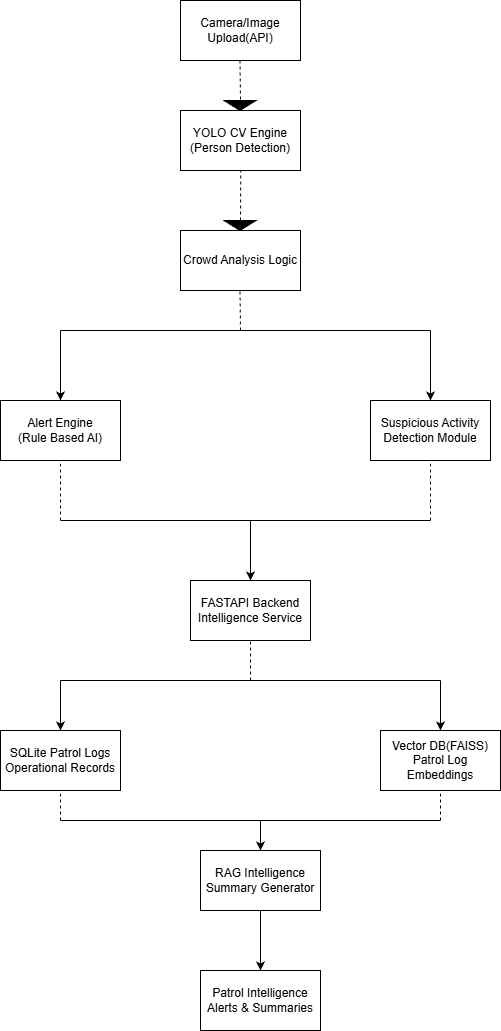

The diagram above was exported from draw.io. Its source (the exported page's mxGraphModel, read from the mxfile embedded in the PNG):
<mxGraphModel dx="1042" dy="567" grid="1" gridSize="10" guides="1" tooltips="1" connect="1" arrows="1" fold="1" page="1" pageScale="1" pageWidth="827" pageHeight="1169" math="0" shadow="0">
  <root>
    <mxCell id="0" />
    <mxCell id="1" parent="0" />
    <mxCell id="uyuuKTLexVksIgPsveNL-2" parent="1" style="rounded=0;whiteSpace=wrap;html=1;" value="Camera/Image Upload(API)" vertex="1">
      <mxGeometry height="60" width="120" x="320" y="10" as="geometry" />
    </mxCell>
    <mxCell id="uyuuKTLexVksIgPsveNL-10" edge="1" parent="1" style="endArrow=none;dashed=1;html=1;rounded=0;" value="">
      <mxGeometry height="50" relative="1" width="50" as="geometry">
        <mxPoint x="379.5" y="70" as="sourcePoint" />
        <mxPoint x="380" y="110" as="targetPoint" />
      </mxGeometry>
    </mxCell>
    <mxCell id="uyuuKTLexVksIgPsveNL-11" edge="1" parent="1" style="shape=mxgraph.arrows2.wedgeArrow;html=1;bendable=0;startWidth=16;fillColor=strokeColor;defaultFillColor=invert;defaultGradientColor=invert;rounded=0;" value="">
      <mxGeometry height="100" relative="1" width="100" as="geometry">
        <mxPoint x="379.5" y="110" as="sourcePoint" />
        <mxPoint x="379.5" y="120" as="targetPoint" />
      </mxGeometry>
    </mxCell>
    <mxCell id="uyuuKTLexVksIgPsveNL-12" parent="1" style="rounded=0;whiteSpace=wrap;html=1;" value="YOLO CV Engine&lt;div&gt;(Person Detection)&lt;/div&gt;" vertex="1">
      <mxGeometry height="60" width="120" x="320" y="120" as="geometry" />
    </mxCell>
    <mxCell id="uyuuKTLexVksIgPsveNL-13" edge="1" parent="1" style="endArrow=none;dashed=1;html=1;rounded=0;entryX=0.673;entryY=1.04;entryDx=0;entryDy=0;entryPerimeter=0;" value="">
      <mxGeometry height="50" relative="1" width="50" as="geometry">
        <mxPoint x="380" y="230" as="sourcePoint" />
        <mxPoint x="380.26" y="180" as="targetPoint" />
      </mxGeometry>
    </mxCell>
    <mxCell id="uyuuKTLexVksIgPsveNL-14" edge="1" parent="1" style="shape=mxgraph.arrows2.wedgeArrow;html=1;bendable=0;startWidth=16;fillColor=strokeColor;defaultFillColor=invert;defaultGradientColor=invert;rounded=0;" value="">
      <mxGeometry height="100" relative="1" width="100" as="geometry">
        <mxPoint x="379.5" y="230" as="sourcePoint" />
        <mxPoint x="379.5" y="240" as="targetPoint" />
      </mxGeometry>
    </mxCell>
    <mxCell id="uyuuKTLexVksIgPsveNL-15" parent="1" style="rounded=0;whiteSpace=wrap;html=1;" value="Crowd Analysis Logic" vertex="1">
      <mxGeometry height="60" width="120" x="320" y="240" as="geometry" />
    </mxCell>
    <mxCell id="uyuuKTLexVksIgPsveNL-16" edge="1" parent="1" style="endArrow=none;dashed=1;html=1;rounded=0;" value="">
      <mxGeometry height="50" relative="1" width="50" as="geometry">
        <mxPoint x="380" y="340" as="sourcePoint" />
        <mxPoint x="379.5" y="300" as="targetPoint" />
      </mxGeometry>
    </mxCell>
    <mxCell id="uyuuKTLexVksIgPsveNL-17" edge="1" parent="1" style="endArrow=none;html=1;rounded=0;" value="">
      <mxGeometry height="50" relative="1" width="50" as="geometry">
        <mxPoint x="200" y="340" as="sourcePoint" />
        <mxPoint x="570" y="340" as="targetPoint" />
      </mxGeometry>
    </mxCell>
    <mxCell id="uyuuKTLexVksIgPsveNL-19" edge="1" parent="1" style="endArrow=classic;html=1;rounded=0;" value="">
      <mxGeometry height="50" relative="1" width="50" as="geometry">
        <Array as="points">
          <mxPoint x="570" y="380" />
        </Array>
        <mxPoint x="570" y="340" as="sourcePoint" />
        <mxPoint x="570" y="410" as="targetPoint" />
      </mxGeometry>
    </mxCell>
    <mxCell id="uyuuKTLexVksIgPsveNL-20" edge="1" parent="1" style="endArrow=classic;html=1;rounded=0;" value="">
      <mxGeometry height="50" relative="1" width="50" as="geometry">
        <Array as="points">
          <mxPoint x="200" y="380" />
        </Array>
        <mxPoint x="200" y="340" as="sourcePoint" />
        <mxPoint x="200" y="410" as="targetPoint" />
      </mxGeometry>
    </mxCell>
    <mxCell id="uyuuKTLexVksIgPsveNL-21" parent="1" style="rounded=0;whiteSpace=wrap;html=1;" value="Alert Engine&lt;div&gt;(Rule Based AI)&lt;/div&gt;" vertex="1">
      <mxGeometry height="60" width="120" x="140" y="410" as="geometry" />
    </mxCell>
    <mxCell id="uyuuKTLexVksIgPsveNL-22" parent="1" style="rounded=0;whiteSpace=wrap;html=1;" value="Suspicious Activity&lt;div&gt;Detection Module&lt;/div&gt;" vertex="1">
      <mxGeometry height="60" width="120" x="510" y="410" as="geometry" />
    </mxCell>
    <mxCell id="uyuuKTLexVksIgPsveNL-23" edge="1" parent="1" style="endArrow=none;dashed=1;html=1;rounded=0;entryX=0.5;entryY=1;entryDx=0;entryDy=0;" target="uyuuKTLexVksIgPsveNL-21" value="">
      <mxGeometry height="50" relative="1" width="50" as="geometry">
        <mxPoint x="200" y="530" as="sourcePoint" />
        <mxPoint x="225" y="490" as="targetPoint" />
      </mxGeometry>
    </mxCell>
    <mxCell id="uyuuKTLexVksIgPsveNL-24" edge="1" parent="1" style="endArrow=none;dashed=1;html=1;rounded=0;" value="">
      <mxGeometry height="50" relative="1" width="50" as="geometry">
        <mxPoint x="570" y="530" as="sourcePoint" />
        <mxPoint x="570" y="470" as="targetPoint" />
      </mxGeometry>
    </mxCell>
    <mxCell id="uyuuKTLexVksIgPsveNL-25" edge="1" parent="1" style="endArrow=none;html=1;rounded=0;" value="">
      <mxGeometry height="50" relative="1" width="50" as="geometry">
        <mxPoint x="200" y="530" as="sourcePoint" />
        <mxPoint x="570" y="530" as="targetPoint" />
      </mxGeometry>
    </mxCell>
    <mxCell id="uyuuKTLexVksIgPsveNL-27" edge="1" parent="1" style="endArrow=classic;html=1;rounded=0;" value="">
      <mxGeometry height="50" relative="1" width="50" as="geometry">
        <mxPoint x="390" y="530" as="sourcePoint" />
        <mxPoint x="390" y="590" as="targetPoint" />
      </mxGeometry>
    </mxCell>
    <mxCell id="uyuuKTLexVksIgPsveNL-28" parent="1" style="rounded=0;whiteSpace=wrap;html=1;" value="FASTAPI Backend&lt;div&gt;Intelligence Service&lt;/div&gt;" vertex="1">
      <mxGeometry height="60" width="120" x="330" y="590" as="geometry" />
    </mxCell>
    <mxCell id="uyuuKTLexVksIgPsveNL-29" edge="1" parent="1" style="endArrow=none;dashed=1;html=1;rounded=0;" value="">
      <mxGeometry height="50" relative="1" width="50" as="geometry">
        <mxPoint x="390" y="690" as="sourcePoint" />
        <mxPoint x="390" y="650" as="targetPoint" />
      </mxGeometry>
    </mxCell>
    <mxCell id="uyuuKTLexVksIgPsveNL-30" edge="1" parent="1" style="endArrow=none;html=1;rounded=0;" value="">
      <mxGeometry height="50" relative="1" width="50" as="geometry">
        <mxPoint x="200" y="690" as="sourcePoint" />
        <mxPoint x="580" y="690" as="targetPoint" />
      </mxGeometry>
    </mxCell>
    <mxCell id="uyuuKTLexVksIgPsveNL-31" edge="1" parent="1" style="endArrow=classic;html=1;rounded=0;" value="">
      <mxGeometry height="50" relative="1" width="50" as="geometry">
        <mxPoint x="580" y="690" as="sourcePoint" />
        <mxPoint x="580" y="740" as="targetPoint" />
      </mxGeometry>
    </mxCell>
    <mxCell id="uyuuKTLexVksIgPsveNL-32" edge="1" parent="1" style="endArrow=classic;html=1;rounded=0;" value="">
      <mxGeometry height="50" relative="1" width="50" as="geometry">
        <mxPoint x="200" y="690" as="sourcePoint" />
        <mxPoint x="200" y="740" as="targetPoint" />
      </mxGeometry>
    </mxCell>
    <mxCell id="uyuuKTLexVksIgPsveNL-33" parent="1" style="rounded=0;whiteSpace=wrap;html=1;" value="SQLite Patrol Logs&lt;div&gt;Operational Records&lt;/div&gt;" vertex="1">
      <mxGeometry height="60" width="120" x="140" y="740" as="geometry" />
    </mxCell>
    <mxCell id="uyuuKTLexVksIgPsveNL-34" parent="1" style="rounded=0;whiteSpace=wrap;html=1;" value="Vector DB(FAISS)&lt;div&gt;Patrol Log Embeddings&lt;/div&gt;" vertex="1">
      <mxGeometry height="60" width="120" x="520" y="740" as="geometry" />
    </mxCell>
    <mxCell id="uyuuKTLexVksIgPsveNL-35" edge="1" parent="1" style="endArrow=none;dashed=1;html=1;rounded=0;" value="">
      <mxGeometry height="50" relative="1" width="50" as="geometry">
        <mxPoint x="200" y="830" as="sourcePoint" />
        <mxPoint x="200" y="800" as="targetPoint" />
      </mxGeometry>
    </mxCell>
    <mxCell id="uyuuKTLexVksIgPsveNL-36" edge="1" parent="1" style="endArrow=none;dashed=1;html=1;rounded=0;" value="">
      <mxGeometry height="50" relative="1" width="50" as="geometry">
        <mxPoint x="580" y="830" as="sourcePoint" />
        <mxPoint x="580" y="800" as="targetPoint" />
      </mxGeometry>
    </mxCell>
    <mxCell id="uyuuKTLexVksIgPsveNL-37" edge="1" parent="1" style="endArrow=none;html=1;rounded=0;" value="">
      <mxGeometry height="50" relative="1" width="50" as="geometry">
        <mxPoint x="200" y="830" as="sourcePoint" />
        <mxPoint x="580" y="830" as="targetPoint" />
      </mxGeometry>
    </mxCell>
    <mxCell id="uyuuKTLexVksIgPsveNL-38" edge="1" parent="1" style="endArrow=classic;html=1;rounded=0;" target="uyuuKTLexVksIgPsveNL-39" value="">
      <mxGeometry height="50" relative="1" width="50" as="geometry">
        <mxPoint x="400" y="830" as="sourcePoint" />
        <mxPoint x="400" y="870" as="targetPoint" />
      </mxGeometry>
    </mxCell>
    <mxCell id="uyuuKTLexVksIgPsveNL-39" parent="1" style="rounded=0;whiteSpace=wrap;html=1;" value="RAG Intelligence&lt;div&gt;Summary Generator&lt;/div&gt;" vertex="1">
      <mxGeometry height="60" width="120" x="340" y="860" as="geometry" />
    </mxCell>
    <mxCell id="uyuuKTLexVksIgPsveNL-40" edge="1" parent="1" source="uyuuKTLexVksIgPsveNL-39" style="endArrow=classic;html=1;rounded=0;exitX=0.5;exitY=1;exitDx=0;exitDy=0;" value="">
      <mxGeometry height="50" relative="1" width="50" as="geometry">
        <mxPoint x="355" y="1030" as="sourcePoint" />
        <mxPoint x="400" y="980" as="targetPoint" />
      </mxGeometry>
    </mxCell>
    <mxCell id="uyuuKTLexVksIgPsveNL-41" parent="1" style="rounded=0;whiteSpace=wrap;html=1;" value="Patrol Intelligence&lt;div&gt;Alerts &amp;amp; Summaries&lt;/div&gt;" vertex="1">
      <mxGeometry height="60" width="120" x="340" y="980" as="geometry" />
    </mxCell>
  </root>
</mxGraphModel>